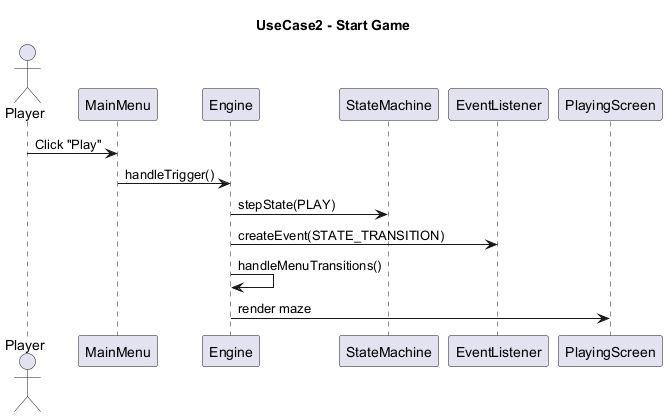

The diagram above was rendered by PlantUML. Its source (embedded in the PNG):
@startuml
title UseCase2 - Start Game

actor Player

participant MainMenu
participant Engine
participant StateMachine
participant EventListener
participant PlayingScreen

Player -> MainMenu : Click "Play"

MainMenu -> Engine : handleTrigger()
Engine -> StateMachine : stepState(PLAY)

Engine -> EventListener : createEvent(STATE_TRANSITION)

Engine -> Engine : handleMenuTransitions()
Engine -> PlayingScreen : render maze

@enduml